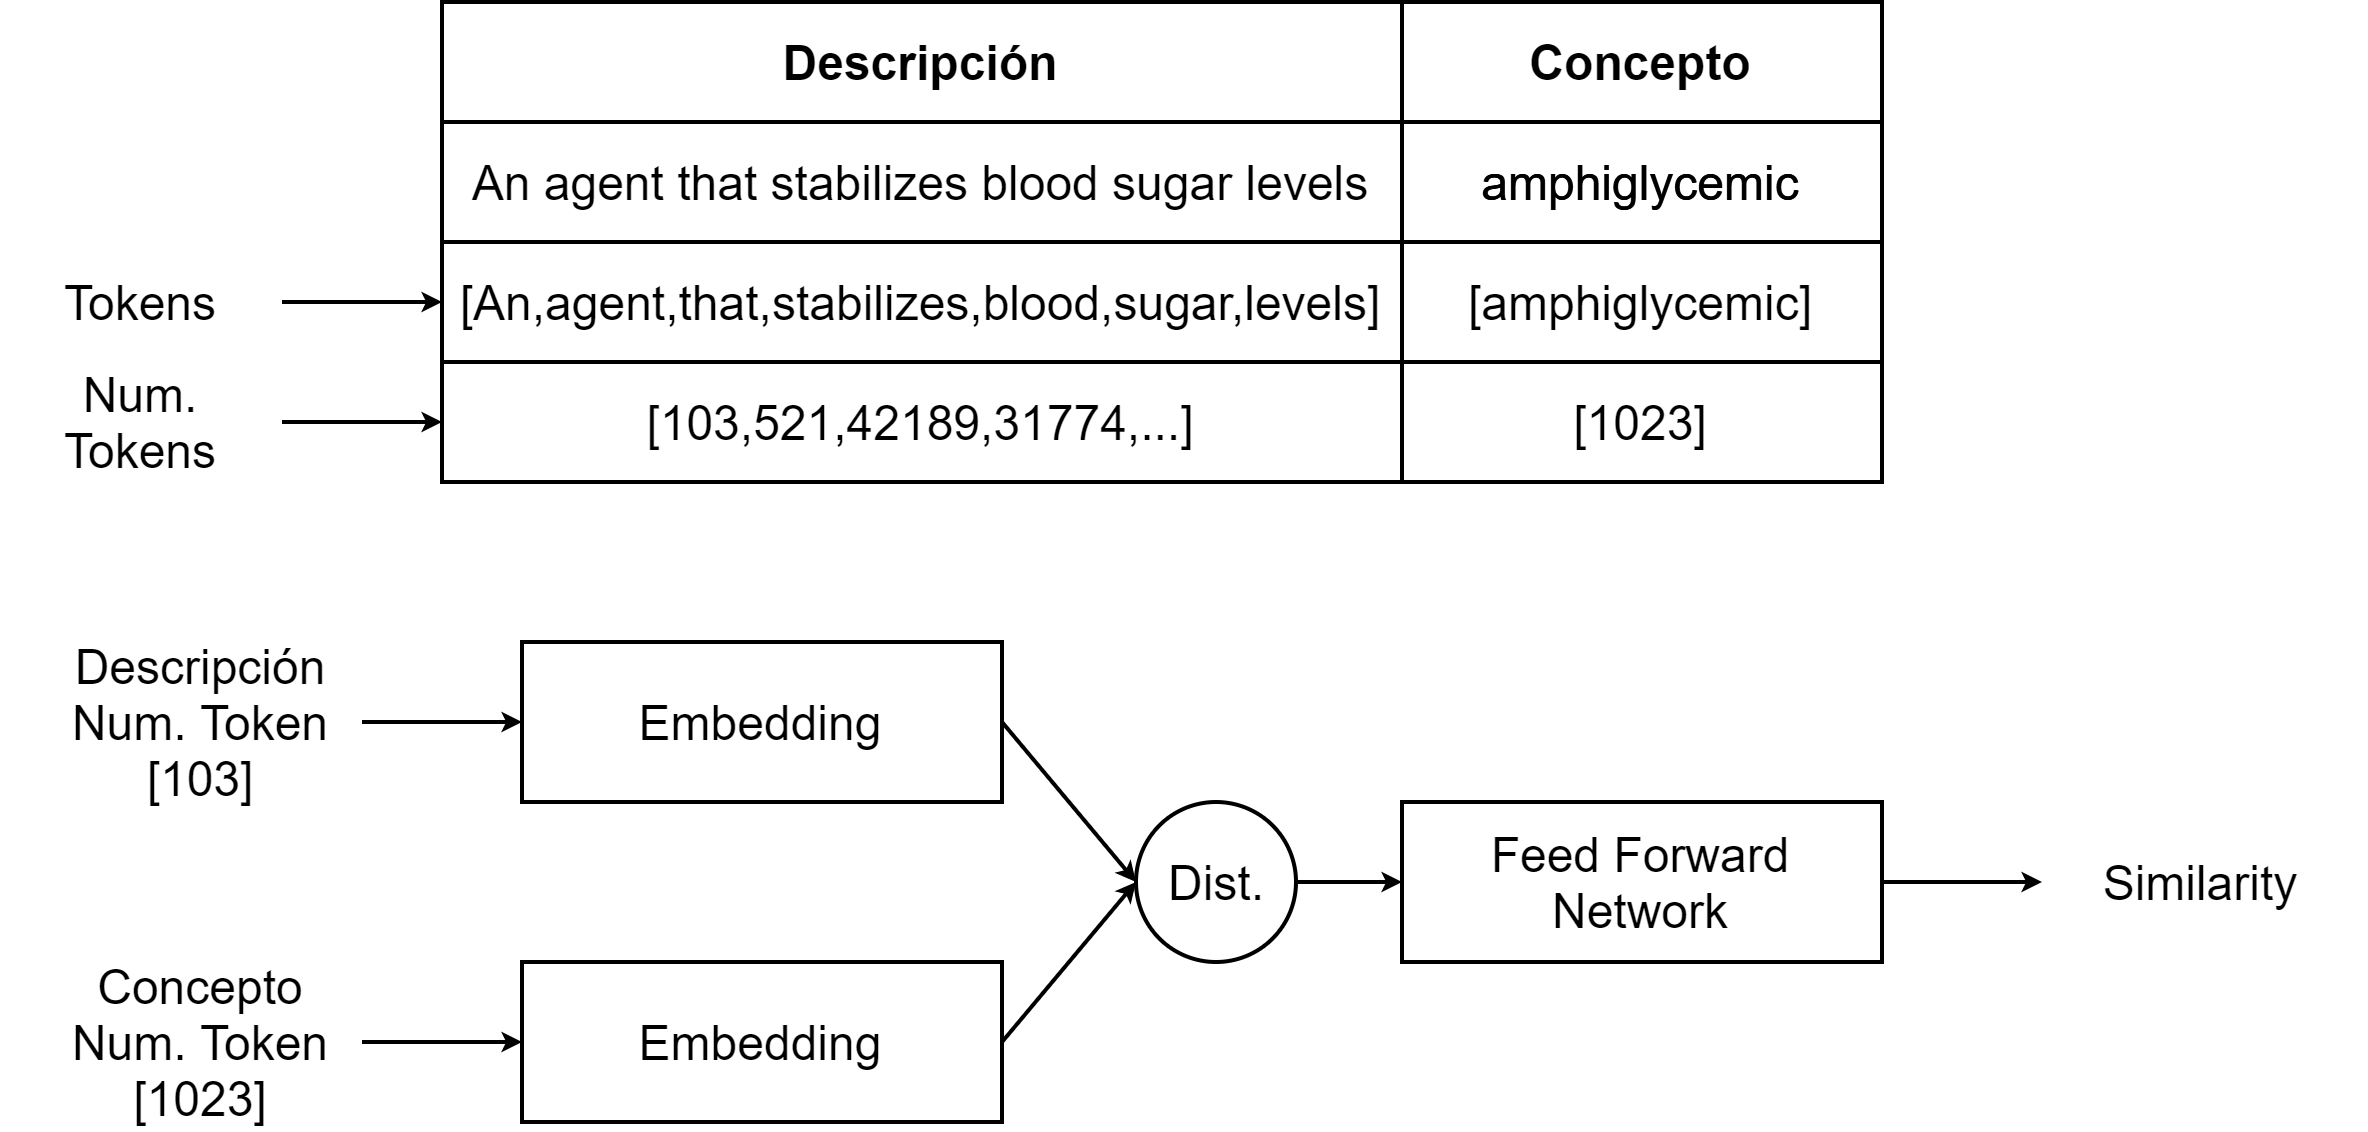

The diagram above was exported from draw.io. Its source (the exported page's mxGraphModel, read from the mxfile embedded in the PNG):
<mxGraphModel dx="865" dy="408" grid="1" gridSize="10" guides="1" tooltips="1" connect="1" arrows="1" fold="1" page="1" pageScale="1" pageWidth="827" pageHeight="1169" math="0" shadow="0">
  <root>
    <mxCell id="z4EKd3SqCgo9j6eyJVA4-0" />
    <mxCell id="z4EKd3SqCgo9j6eyJVA4-1" parent="z4EKd3SqCgo9j6eyJVA4-0" />
    <mxCell id="z4EKd3SqCgo9j6eyJVA4-2" value="amphiglycemic" style="text;whiteSpace=wrap;html=1;align=center;verticalAlign=middle;strokeColor=default;" vertex="1" parent="z4EKd3SqCgo9j6eyJVA4-1">
      <mxGeometry x="440" y="70" width="120" height="30" as="geometry" />
    </mxCell>
    <mxCell id="z4EKd3SqCgo9j6eyJVA4-3" value="An agent that stabilizes blood sugar levels" style="text;whiteSpace=wrap;html=1;align=center;verticalAlign=middle;strokeColor=default;" vertex="1" parent="z4EKd3SqCgo9j6eyJVA4-1">
      <mxGeometry x="200" y="70" width="240" height="30" as="geometry" />
    </mxCell>
    <mxCell id="z4EKd3SqCgo9j6eyJVA4-4" value="Descripción" style="text;html=1;strokeColor=default;fillColor=none;align=center;verticalAlign=middle;whiteSpace=wrap;rounded=0;fontStyle=1" vertex="1" parent="z4EKd3SqCgo9j6eyJVA4-1">
      <mxGeometry x="200" y="40" width="240" height="30" as="geometry" />
    </mxCell>
    <mxCell id="z4EKd3SqCgo9j6eyJVA4-5" value="amphiglycemic" style="text;whiteSpace=wrap;html=1;align=center;verticalAlign=middle;strokeColor=default;" vertex="1" parent="z4EKd3SqCgo9j6eyJVA4-1">
      <mxGeometry x="440" y="70" width="120" height="30" as="geometry" />
    </mxCell>
    <mxCell id="z4EKd3SqCgo9j6eyJVA4-6" value="Concepto" style="text;html=1;strokeColor=default;fillColor=none;align=center;verticalAlign=middle;whiteSpace=wrap;rounded=0;fontStyle=1" vertex="1" parent="z4EKd3SqCgo9j6eyJVA4-1">
      <mxGeometry x="440" y="40" width="120" height="30" as="geometry" />
    </mxCell>
    <mxCell id="z4EKd3SqCgo9j6eyJVA4-7" value="amphiglycemic" style="text;whiteSpace=wrap;html=1;align=center;verticalAlign=middle;strokeColor=default;" vertex="1" parent="z4EKd3SqCgo9j6eyJVA4-1">
      <mxGeometry x="440" y="70" width="120" height="30" as="geometry" />
    </mxCell>
    <mxCell id="z4EKd3SqCgo9j6eyJVA4-8" value="[An,agent,that,stabilizes,blood,sugar,levels]" style="text;whiteSpace=wrap;html=1;align=center;verticalAlign=middle;strokeColor=default;" vertex="1" parent="z4EKd3SqCgo9j6eyJVA4-1">
      <mxGeometry x="200" y="100" width="240" height="30" as="geometry" />
    </mxCell>
    <mxCell id="z4EKd3SqCgo9j6eyJVA4-9" value="[amphiglycemic]" style="text;whiteSpace=wrap;html=1;align=center;verticalAlign=middle;strokeColor=default;" vertex="1" parent="z4EKd3SqCgo9j6eyJVA4-1">
      <mxGeometry x="440" y="100" width="120" height="30" as="geometry" />
    </mxCell>
    <mxCell id="z4EKd3SqCgo9j6eyJVA4-10" value="[103,521,42189,31774,...]" style="text;whiteSpace=wrap;html=1;align=center;verticalAlign=middle;strokeColor=default;" vertex="1" parent="z4EKd3SqCgo9j6eyJVA4-1">
      <mxGeometry x="200" y="130" width="240" height="30" as="geometry" />
    </mxCell>
    <mxCell id="z4EKd3SqCgo9j6eyJVA4-11" value="[1023]" style="text;whiteSpace=wrap;html=1;align=center;verticalAlign=middle;strokeColor=default;" vertex="1" parent="z4EKd3SqCgo9j6eyJVA4-1">
      <mxGeometry x="440" y="130" width="120" height="30" as="geometry" />
    </mxCell>
    <mxCell id="z4EKd3SqCgo9j6eyJVA4-12" style="edgeStyle=orthogonalEdgeStyle;rounded=0;orthogonalLoop=1;jettySize=auto;html=1;entryX=0;entryY=0.5;entryDx=0;entryDy=0;endSize=2;" edge="1" parent="z4EKd3SqCgo9j6eyJVA4-1" source="z4EKd3SqCgo9j6eyJVA4-13" target="z4EKd3SqCgo9j6eyJVA4-8">
      <mxGeometry relative="1" as="geometry" />
    </mxCell>
    <mxCell id="z4EKd3SqCgo9j6eyJVA4-13" value="Tokens" style="text;html=1;strokeColor=none;fillColor=none;align=center;verticalAlign=middle;whiteSpace=wrap;rounded=0;" vertex="1" parent="z4EKd3SqCgo9j6eyJVA4-1">
      <mxGeometry x="90" y="100" width="70" height="30" as="geometry" />
    </mxCell>
    <mxCell id="z4EKd3SqCgo9j6eyJVA4-14" style="edgeStyle=orthogonalEdgeStyle;rounded=0;orthogonalLoop=1;jettySize=auto;html=1;entryX=0;entryY=0.5;entryDx=0;entryDy=0;endSize=2;" edge="1" parent="z4EKd3SqCgo9j6eyJVA4-1" source="z4EKd3SqCgo9j6eyJVA4-15" target="z4EKd3SqCgo9j6eyJVA4-10">
      <mxGeometry relative="1" as="geometry" />
    </mxCell>
    <mxCell id="z4EKd3SqCgo9j6eyJVA4-15" value="Num. Tokens" style="text;html=1;strokeColor=none;fillColor=none;align=center;verticalAlign=middle;whiteSpace=wrap;rounded=0;" vertex="1" parent="z4EKd3SqCgo9j6eyJVA4-1">
      <mxGeometry x="90" y="130" width="70" height="30" as="geometry" />
    </mxCell>
    <mxCell id="z4EKd3SqCgo9j6eyJVA4-16" style="rounded=0;orthogonalLoop=1;jettySize=auto;html=1;entryX=0;entryY=0.5;entryDx=0;entryDy=0;endSize=2;exitX=1;exitY=0.5;exitDx=0;exitDy=0;" edge="1" parent="z4EKd3SqCgo9j6eyJVA4-1" source="z4EKd3SqCgo9j6eyJVA4-17" target="z4EKd3SqCgo9j6eyJVA4-25">
      <mxGeometry relative="1" as="geometry">
        <mxPoint x="380" y="220" as="targetPoint" />
      </mxGeometry>
    </mxCell>
    <mxCell id="z4EKd3SqCgo9j6eyJVA4-17" value="Embedding" style="rounded=0;whiteSpace=wrap;html=1;strokeColor=default;align=center;verticalAlign=middle;fillColor=none;" vertex="1" parent="z4EKd3SqCgo9j6eyJVA4-1">
      <mxGeometry x="220" y="200" width="120" height="40" as="geometry" />
    </mxCell>
    <mxCell id="z4EKd3SqCgo9j6eyJVA4-20" style="edgeStyle=orthogonalEdgeStyle;rounded=0;orthogonalLoop=1;jettySize=auto;html=1;entryX=0;entryY=0.5;entryDx=0;entryDy=0;endSize=2;" edge="1" parent="z4EKd3SqCgo9j6eyJVA4-1" source="z4EKd3SqCgo9j6eyJVA4-21" target="z4EKd3SqCgo9j6eyJVA4-17">
      <mxGeometry relative="1" as="geometry" />
    </mxCell>
    <mxCell id="z4EKd3SqCgo9j6eyJVA4-21" value="Descripción&lt;br&gt;Num. Token&lt;br&gt;[103]" style="text;html=1;strokeColor=none;fillColor=none;align=center;verticalAlign=middle;whiteSpace=wrap;rounded=0;" vertex="1" parent="z4EKd3SqCgo9j6eyJVA4-1">
      <mxGeometry x="100" y="205" width="80" height="30" as="geometry" />
    </mxCell>
    <mxCell id="z4EKd3SqCgo9j6eyJVA4-24" style="edgeStyle=orthogonalEdgeStyle;rounded=0;orthogonalLoop=1;jettySize=auto;html=1;entryX=0;entryY=0.5;entryDx=0;entryDy=0;endSize=2;" edge="1" parent="z4EKd3SqCgo9j6eyJVA4-1" source="z4EKd3SqCgo9j6eyJVA4-22" target="z4EKd3SqCgo9j6eyJVA4-23">
      <mxGeometry relative="1" as="geometry" />
    </mxCell>
    <mxCell id="z4EKd3SqCgo9j6eyJVA4-22" value="Concepto&lt;br&gt;Num. Token&lt;br&gt;[1023]" style="text;html=1;strokeColor=none;fillColor=none;align=center;verticalAlign=middle;whiteSpace=wrap;rounded=0;" vertex="1" parent="z4EKd3SqCgo9j6eyJVA4-1">
      <mxGeometry x="100" y="285" width="80" height="30" as="geometry" />
    </mxCell>
    <mxCell id="j2u6vdYJHnjI8FzUCWQw-0" style="edgeStyle=none;rounded=0;orthogonalLoop=1;jettySize=auto;html=1;entryX=0;entryY=0.5;entryDx=0;entryDy=0;endSize=2;strokeColor=default;exitX=1;exitY=0.5;exitDx=0;exitDy=0;" edge="1" parent="z4EKd3SqCgo9j6eyJVA4-1" source="z4EKd3SqCgo9j6eyJVA4-23" target="z4EKd3SqCgo9j6eyJVA4-25">
      <mxGeometry relative="1" as="geometry" />
    </mxCell>
    <mxCell id="z4EKd3SqCgo9j6eyJVA4-23" value="Embedding" style="rounded=0;whiteSpace=wrap;html=1;strokeColor=default;align=center;verticalAlign=middle;fillColor=none;" vertex="1" parent="z4EKd3SqCgo9j6eyJVA4-1">
      <mxGeometry x="220" y="280" width="120" height="40" as="geometry" />
    </mxCell>
    <mxCell id="nKzqK0wx1tIwZDX8hy2P-1" style="edgeStyle=none;rounded=0;orthogonalLoop=1;jettySize=auto;html=1;endSize=2;strokeColor=default;" edge="1" parent="z4EKd3SqCgo9j6eyJVA4-1" source="z4EKd3SqCgo9j6eyJVA4-25" target="nKzqK0wx1tIwZDX8hy2P-0">
      <mxGeometry relative="1" as="geometry" />
    </mxCell>
    <mxCell id="z4EKd3SqCgo9j6eyJVA4-25" value="Dist." style="ellipse;whiteSpace=wrap;html=1;aspect=fixed;strokeColor=default;align=center;verticalAlign=middle;fillColor=none;" vertex="1" parent="z4EKd3SqCgo9j6eyJVA4-1">
      <mxGeometry x="373.5" y="240" width="40" height="40" as="geometry" />
    </mxCell>
    <mxCell id="nKzqK0wx1tIwZDX8hy2P-3" style="edgeStyle=orthogonalEdgeStyle;rounded=0;orthogonalLoop=1;jettySize=auto;html=1;entryX=0;entryY=0.5;entryDx=0;entryDy=0;endSize=2;strokeColor=default;" edge="1" parent="z4EKd3SqCgo9j6eyJVA4-1" source="nKzqK0wx1tIwZDX8hy2P-0" target="nKzqK0wx1tIwZDX8hy2P-2">
      <mxGeometry relative="1" as="geometry">
        <Array as="points">
          <mxPoint x="570" y="260" />
          <mxPoint x="570" y="260" />
        </Array>
      </mxGeometry>
    </mxCell>
    <mxCell id="nKzqK0wx1tIwZDX8hy2P-0" value="Feed Forward Network" style="rounded=0;whiteSpace=wrap;html=1;strokeColor=default;align=center;verticalAlign=middle;fillColor=none;" vertex="1" parent="z4EKd3SqCgo9j6eyJVA4-1">
      <mxGeometry x="440" y="240" width="120" height="40" as="geometry" />
    </mxCell>
    <mxCell id="nKzqK0wx1tIwZDX8hy2P-2" value="&lt;span style=&quot;font-family: helvetica; font-size: 12px; font-style: normal; font-weight: 400; letter-spacing: normal; text-indent: 0px; text-transform: none; word-spacing: 0px; display: inline; float: none;&quot;&gt;Similarity&lt;/span&gt;" style="text;whiteSpace=wrap;html=1;align=center;verticalAlign=middle;fontColor=default;labelBackgroundColor=none;" vertex="1" parent="z4EKd3SqCgo9j6eyJVA4-1">
      <mxGeometry x="600" y="240" width="80" height="40" as="geometry" />
    </mxCell>
  </root>
</mxGraphModel>